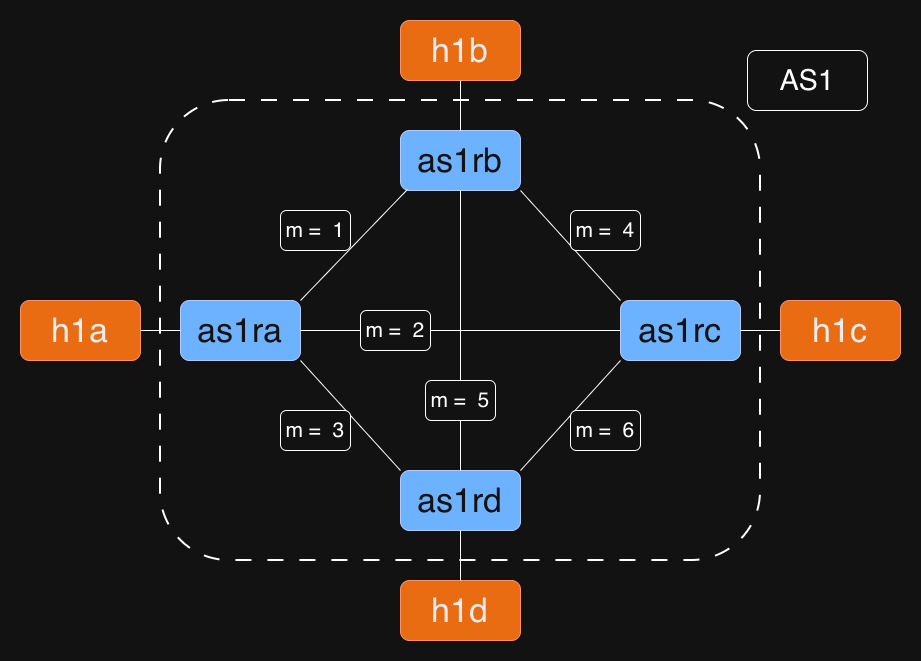

The diagram above was exported from draw.io. Its source (the exported page's mxGraphModel, read from the mxfile embedded in the PNG):
<mxGraphModel dx="1775" dy="1152" grid="1" gridSize="10" guides="1" tooltips="1" connect="1" arrows="1" fold="1" page="1" pageScale="1" pageWidth="827" pageHeight="1169" math="0" shadow="0">
  <root>
    <mxCell id="0" />
    <mxCell id="1" parent="0" />
    <mxCell id="njuyaMSfBbVr63qnI645-2" parent="1" style="rounded=1;whiteSpace=wrap;html=1;fillColor=#0050ef;fontColor=#ffffff;strokeColor=#001DBC;fontSize=34;" value="as1ra" vertex="1">
      <mxGeometry height="60" width="120" x="140" y="570" as="geometry" />
    </mxCell>
    <mxCell id="njuyaMSfBbVr63qnI645-3" parent="1" style="rounded=1;whiteSpace=wrap;html=1;fillColor=#0050ef;fontColor=#ffffff;strokeColor=#001DBC;fontSize=34;" value="as1rb" vertex="1">
      <mxGeometry height="60" width="120" x="360" y="400" as="geometry" />
    </mxCell>
    <mxCell id="njuyaMSfBbVr63qnI645-4" parent="1" style="rounded=1;whiteSpace=wrap;html=1;fillColor=#0050ef;fontColor=#ffffff;strokeColor=#001DBC;fontSize=34;" value="as1rc" vertex="1">
      <mxGeometry height="60" width="120" x="580" y="570" as="geometry" />
    </mxCell>
    <mxCell id="njuyaMSfBbVr63qnI645-5" parent="1" style="rounded=1;whiteSpace=wrap;html=1;fillColor=#0050ef;fontColor=#ffffff;strokeColor=#001DBC;fontSize=34;" value="as1rd" vertex="1">
      <mxGeometry height="60" width="120" x="360" y="740" as="geometry" />
    </mxCell>
    <mxCell id="njuyaMSfBbVr63qnI645-6" edge="1" parent="1" source="njuyaMSfBbVr63qnI645-3" style="edgeStyle=orthogonalEdgeStyle;rounded=0;orthogonalLoop=1;jettySize=auto;html=1;exitX=0.5;exitY=1;exitDx=0;exitDy=0;fontSize=34;" target="njuyaMSfBbVr63qnI645-3">
      <mxGeometry relative="1" as="geometry" />
    </mxCell>
    <mxCell id="njuyaMSfBbVr63qnI645-7" parent="1" style="rounded=1;whiteSpace=wrap;html=1;strokeWidth=1;fillColor=#fa6800;fontColor=#000000;strokeColor=#C73500;fontSize=34;" value="h1a" vertex="1">
      <mxGeometry height="60" width="120" x="-20" y="570" as="geometry" />
    </mxCell>
    <mxCell id="njuyaMSfBbVr63qnI645-8" parent="1" style="rounded=1;whiteSpace=wrap;html=1;strokeWidth=1;fillColor=#fa6800;fontColor=#000000;strokeColor=#C73500;fontSize=34;" value="h1b" vertex="1">
      <mxGeometry height="60" width="120" x="360" y="290" as="geometry" />
    </mxCell>
    <mxCell id="njuyaMSfBbVr63qnI645-9" parent="1" style="rounded=1;whiteSpace=wrap;html=1;strokeWidth=1;fillColor=#fa6800;fontColor=#000000;strokeColor=#C73500;fontSize=34;" value="h1d" vertex="1">
      <mxGeometry height="60" width="120" x="360" y="850" as="geometry" />
    </mxCell>
    <mxCell id="njuyaMSfBbVr63qnI645-10" parent="1" style="rounded=1;whiteSpace=wrap;html=1;strokeWidth=1;fillColor=#fa6800;fontColor=#000000;strokeColor=#C73500;fontSize=34;" value="h1c" vertex="1">
      <mxGeometry height="60" width="120" x="740" y="570" as="geometry" />
    </mxCell>
    <mxCell id="njuyaMSfBbVr63qnI645-11" edge="1" parent="1" source="njuyaMSfBbVr63qnI645-7" style="endArrow=none;html=1;rounded=0;entryX=0;entryY=0.5;entryDx=0;entryDy=0;exitX=1;exitY=0.5;exitDx=0;exitDy=0;" target="njuyaMSfBbVr63qnI645-2" value="">
      <mxGeometry height="50" relative="1" width="50" as="geometry">
        <mxPoint x="110" y="600" as="sourcePoint" />
        <mxPoint x="550" y="580" as="targetPoint" />
      </mxGeometry>
    </mxCell>
    <mxCell id="njuyaMSfBbVr63qnI645-13" edge="1" parent="1" source="njuyaMSfBbVr63qnI645-4" style="endArrow=none;html=1;rounded=0;exitX=1;exitY=0.5;exitDx=0;exitDy=0;entryX=0;entryY=0.5;entryDx=0;entryDy=0;" target="njuyaMSfBbVr63qnI645-10" value="">
      <mxGeometry height="50" relative="1" width="50" as="geometry">
        <mxPoint x="510" y="630" as="sourcePoint" />
        <mxPoint x="550" y="580" as="targetPoint" />
      </mxGeometry>
    </mxCell>
    <mxCell id="njuyaMSfBbVr63qnI645-15" edge="1" parent="1" source="njuyaMSfBbVr63qnI645-5" style="endArrow=none;html=1;rounded=0;entryX=0.5;entryY=0;entryDx=0;entryDy=0;exitX=0.5;exitY=1;exitDx=0;exitDy=0;" target="njuyaMSfBbVr63qnI645-9" value="">
      <mxGeometry height="50" relative="1" width="50" as="geometry">
        <mxPoint x="420" y="810" as="sourcePoint" />
        <mxPoint x="550" y="580" as="targetPoint" />
      </mxGeometry>
    </mxCell>
    <mxCell id="njuyaMSfBbVr63qnI645-16" edge="1" parent="1" source="njuyaMSfBbVr63qnI645-2" style="endArrow=none;html=1;rounded=0;exitX=1;exitY=1;exitDx=0;exitDy=0;entryX=0;entryY=0;entryDx=0;entryDy=0;" target="njuyaMSfBbVr63qnI645-5" value="">
      <mxGeometry height="50" relative="1" width="50" as="geometry">
        <mxPoint x="500" y="630" as="sourcePoint" />
        <mxPoint x="420" y="740" as="targetPoint" />
      </mxGeometry>
    </mxCell>
    <mxCell id="njuyaMSfBbVr63qnI645-17" edge="1" parent="1" source="njuyaMSfBbVr63qnI645-5" style="endArrow=none;html=1;rounded=0;exitX=1;exitY=0;exitDx=0;exitDy=0;entryX=0;entryY=1;entryDx=0;entryDy=0;" target="njuyaMSfBbVr63qnI645-4" value="">
      <mxGeometry height="50" relative="1" width="50" as="geometry">
        <mxPoint x="500" y="630" as="sourcePoint" />
        <mxPoint x="550" y="580" as="targetPoint" />
      </mxGeometry>
    </mxCell>
    <mxCell id="njuyaMSfBbVr63qnI645-18" edge="1" parent="1" source="njuyaMSfBbVr63qnI645-2" style="endArrow=none;html=1;rounded=0;exitX=1;exitY=0.5;exitDx=0;exitDy=0;entryX=0;entryY=0.5;entryDx=0;entryDy=0;" target="njuyaMSfBbVr63qnI645-4" value="">
      <mxGeometry height="50" relative="1" width="50" as="geometry">
        <mxPoint x="500" y="630" as="sourcePoint" />
        <mxPoint x="550" y="580" as="targetPoint" />
      </mxGeometry>
    </mxCell>
    <mxCell id="njuyaMSfBbVr63qnI645-19" edge="1" parent="1" source="njuyaMSfBbVr63qnI645-5" style="endArrow=none;html=1;rounded=0;exitX=0.5;exitY=0;exitDx=0;exitDy=0;" value="">
      <mxGeometry height="50" relative="1" width="50" as="geometry">
        <mxPoint x="500" y="630" as="sourcePoint" />
        <mxPoint x="420" y="460" as="targetPoint" />
      </mxGeometry>
    </mxCell>
    <mxCell id="njuyaMSfBbVr63qnI645-20" edge="1" parent="1" source="njuyaMSfBbVr63qnI645-8" style="endArrow=none;html=1;rounded=0;exitX=0.5;exitY=1;exitDx=0;exitDy=0;" target="njuyaMSfBbVr63qnI645-3" value="">
      <mxGeometry height="50" relative="1" width="50" as="geometry">
        <mxPoint x="500" y="630" as="sourcePoint" />
        <mxPoint x="550" y="580" as="targetPoint" />
      </mxGeometry>
    </mxCell>
    <mxCell id="njuyaMSfBbVr63qnI645-21" edge="1" parent="1" source="njuyaMSfBbVr63qnI645-2" style="endArrow=none;html=1;rounded=0;exitX=1;exitY=0;exitDx=0;exitDy=0;entryX=0.058;entryY=0.983;entryDx=0;entryDy=0;entryPerimeter=0;" target="njuyaMSfBbVr63qnI645-3" value="">
      <mxGeometry height="50" relative="1" width="50" as="geometry">
        <mxPoint x="100" y="450" as="sourcePoint" />
        <mxPoint x="360" y="470" as="targetPoint" />
      </mxGeometry>
    </mxCell>
    <mxCell id="njuyaMSfBbVr63qnI645-22" edge="1" parent="1" source="njuyaMSfBbVr63qnI645-3" style="endArrow=none;html=1;rounded=0;exitX=1;exitY=1;exitDx=0;exitDy=0;entryX=0;entryY=0;entryDx=0;entryDy=0;" target="njuyaMSfBbVr63qnI645-4" value="">
      <mxGeometry height="50" relative="1" width="50" as="geometry">
        <mxPoint x="500" y="630" as="sourcePoint" />
        <mxPoint x="550" y="580" as="targetPoint" />
      </mxGeometry>
    </mxCell>
    <mxCell id="njuyaMSfBbVr63qnI645-23" parent="1" style="rounded=1;whiteSpace=wrap;html=1;fillColor=none;strokeWidth=2;dashed=1;dashPattern=8 8;" value="" vertex="1">
      <mxGeometry height="460" width="600" x="120" y="370" as="geometry" />
    </mxCell>
    <mxCell id="njuyaMSfBbVr63qnI645-24" parent="1" style="rounded=1;whiteSpace=wrap;html=1;fontSize=29;" value="AS1" vertex="1">
      <mxGeometry height="60" width="120" x="707" y="320" as="geometry" />
    </mxCell>
    <mxCell id="EuebzoCCB_cWjK6Dyr3m-1" parent="1" style="rounded=1;whiteSpace=wrap;html=1;fontSize=21;" value="m = &amp;nbsp;1" vertex="1">
      <mxGeometry height="40" width="70" x="240" y="480" as="geometry" />
    </mxCell>
    <mxCell id="EuebzoCCB_cWjK6Dyr3m-2" parent="1" style="rounded=1;whiteSpace=wrap;html=1;fontSize=21;" value="m = &amp;nbsp;2" vertex="1">
      <mxGeometry height="40" width="70" x="320" y="580" as="geometry" />
    </mxCell>
    <mxCell id="EuebzoCCB_cWjK6Dyr3m-3" parent="1" style="rounded=1;whiteSpace=wrap;html=1;fontSize=21;" value="m = &amp;nbsp;3" vertex="1">
      <mxGeometry height="40" width="70" x="240" y="680" as="geometry" />
    </mxCell>
    <mxCell id="EuebzoCCB_cWjK6Dyr3m-4" parent="1" style="rounded=1;whiteSpace=wrap;html=1;fontSize=21;" value="m = &amp;nbsp;4" vertex="1">
      <mxGeometry height="40" width="70" x="530" y="480" as="geometry" />
    </mxCell>
    <mxCell id="EuebzoCCB_cWjK6Dyr3m-5" parent="1" style="rounded=1;whiteSpace=wrap;html=1;fontSize=21;" value="m = &amp;nbsp;6" vertex="1">
      <mxGeometry height="40" width="70" x="530" y="680" as="geometry" />
    </mxCell>
    <mxCell id="EuebzoCCB_cWjK6Dyr3m-6" parent="1" style="rounded=1;whiteSpace=wrap;html=1;fontSize=21;" value="m = &amp;nbsp;5" vertex="1">
      <mxGeometry height="40" width="70" x="385" y="650" as="geometry" />
    </mxCell>
  </root>
</mxGraphModel>